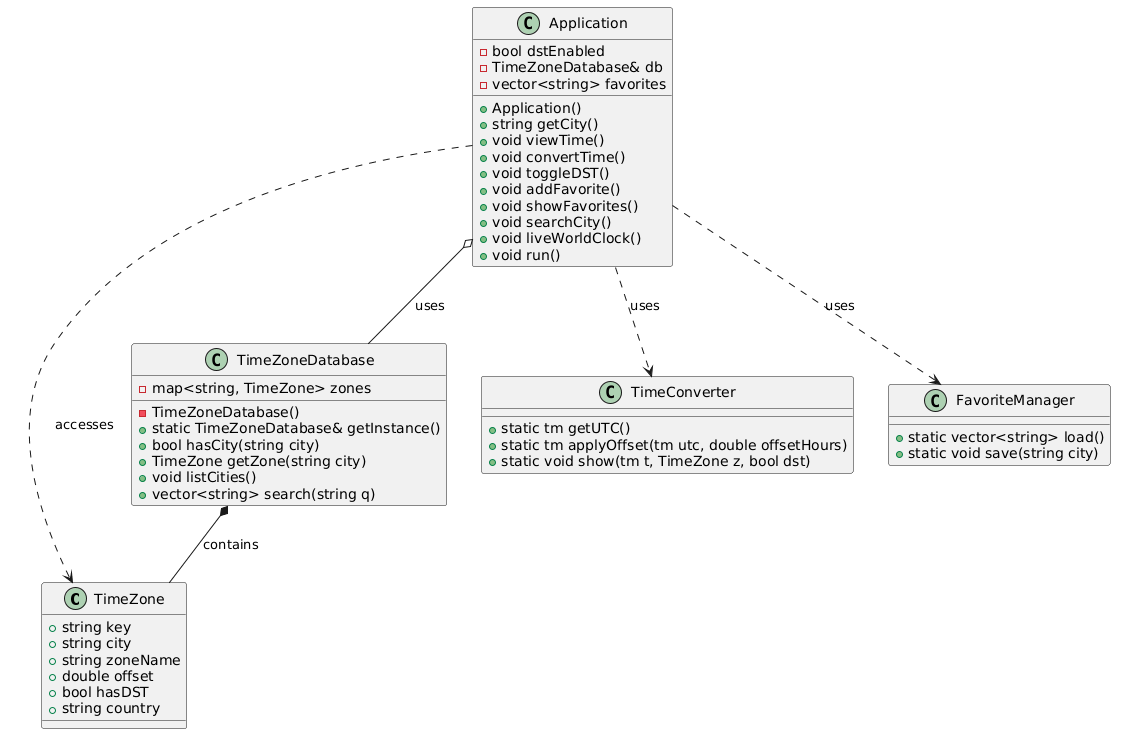

The diagram above was rendered by PlantUML. Its source (embedded in the PNG):
@startuml
class TimeZone {
    +string key
    +string city
    +string zoneName
    +double offset
    +bool hasDST
    +string country
}

class TimeZoneDatabase {
    -map<string, TimeZone> zones
    -TimeZoneDatabase()
    +static TimeZoneDatabase& getInstance()
    +bool hasCity(string city)
    +TimeZone getZone(string city)
    +void listCities()
    +vector<string> search(string q)
}

class TimeConverter {
    +static tm getUTC()
    +static tm applyOffset(tm utc, double offsetHours)
    +static void show(tm t, TimeZone z, bool dst)
}

class FavoriteManager {
    +static vector<string> load()
    +static void save(string city)
}

class Application {
    -bool dstEnabled
    -TimeZoneDatabase& db
    -vector<string> favorites

    +Application()
    +string getCity()
    +void viewTime()
    +void convertTime()
    +void toggleDST()
    +void addFavorite()
    +void showFavorites()
    +void searchCity()
    +void liveWorldClock()
    +void run()
}

' Relationships

TimeZoneDatabase *-- TimeZone : contains
Application o-- TimeZoneDatabase : uses
Application ..> TimeConverter : uses
Application ..> FavoriteManager : uses
Application ..> TimeZone : accesses
@enduml